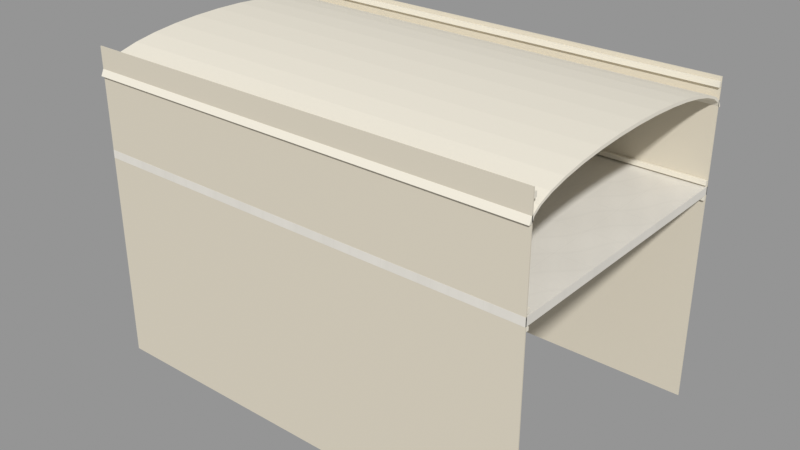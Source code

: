 # Source: VIC_B06_WING_ENVELOPE.blend  (saved by Blender 5.2.45; exported with 4.5.12 LTS)
import bpy
from mathutils import Matrix  # noqa: F401  (used for matrix-valued properties, if any)

bpy.ops.wm.read_factory_settings(use_empty=True)
scene = bpy.context.scene
scene.name = 'VIC_B06_WING_ENVELOPE'

# ---- collections
col_vic_b06_wing_envelope = bpy.data.collections.new('VIC_B06_WING_ENVELOPE'); scene.collection.children.link(col_vic_b06_wing_envelope)

# ---- images (referenced by path relative to the original .blend; pixels are not part of the script)
import os
ASSET_DIR = os.environ.get("B2B_ASSET_DIR", "")  # directory of the original .blend (textures are referenced by path, not embedded)
HERE = os.path.dirname(os.path.abspath(__file__))  # packed textures are extracted next to this script under _unpacked/

def load_image(name, relpath, width, height, colorspace="sRGB"):
    """Load a texture the original file referenced (path relative to the .blend, or extracted next to this script)."""
    p = next((c for c in (os.path.join(HERE, relpath), os.path.join(ASSET_DIR, relpath)) if relpath and os.path.exists(c)), "")
    if p:
        img = bpy.data.images.load(p, check_existing=True)
        img.name = name
    else:  # same state as the original file: an image datablock whose file is absent (Cycles renders it pink)
        img = bpy.data.images.new(name, width, height)
        img.source = "FILE"
        img.filepath = "//" + (relpath or name)
    img.colorspace_settings.name = colorspace
    return img
img_vic009_palestonefloor_512_png = load_image('VIC009_PaleStoneFloor_512.png', '_unpacked/VIC009_PaleStoneFloor_512.5d069897.png', 512, 512, 'sRGB')

# ---- materials (node trees are filled in below, after node groups)
mat_vic009_honedfloor = bpy.data.materials.new('VIC009_HonedFloor')
mat_vic009_honedfloor.diffuse_color = (0.8148, 0.7682, 0.6584, 1.0)
mat_vic008_stone = bpy.data.materials.new('VIC008_Stone')
mat_vic008_stone.diffuse_color = (0.6795, 0.624, 0.5089, 1.0)
mat_vic008_ivory = bpy.data.materials.new('VIC008_Ivory')
mat_vic008_ivory.diffuse_color = (0.8148, 0.7682, 0.6584, 1.0)

# ---- material node trees
mat_vic009_honedfloor.use_nodes = True; mat_vic009_honedfloor.node_tree.nodes.clear()
_N = mat_vic009_honedfloor.node_tree.nodes; _L = mat_vic009_honedfloor.node_tree.links
n0 = _N.new('ShaderNodeBsdfPrincipled'); n0.name = 'Principled BSDF'; n0.location = (-200, 100)
n0.inputs[2].default_value = 0.8
n0.inputs[10].default_value = 0.005
n1 = _N.new('ShaderNodeOutputMaterial'); n1.name = 'Material Output'; n1.location = (200, 100)
n2 = _N.new('ShaderNodeTexImage'); n2.name = 'Image Texture'; n2.location = (0, 0)
n2.image = img_vic009_palestonefloor_512_png
n3 = _N.new('ShaderNodeTexCoord'); n3.name = 'Texture Coordinate'; n3.location = (0, 0)
n4 = _N.new('ShaderNodeVectorMath'); n4.name = 'Vector Math'; n4.location = (0, 0)
n4.operation = 'SCALE'
n4.inputs[3].default_value = 0.08333
_L.new(n0.outputs[0], n1.inputs[0])
_L.new(n3.outputs[3], n4.inputs[0])
_L.new(n4.outputs[0], n2.inputs[0])
_L.new(n2.outputs[0], n0.inputs[0])
n1.is_active_output = True
mat_vic008_stone.use_nodes = True; mat_vic008_stone.node_tree.nodes.clear()
_N = mat_vic008_stone.node_tree.nodes; _L = mat_vic008_stone.node_tree.links
n0 = _N.new('ShaderNodeBsdfPrincipled'); n0.name = 'Principled BSDF'; n0.location = (-200, 100)
n0.inputs[0].default_value = (0.6795, 0.624, 0.5089, 1.0)
n0.inputs[2].default_value = 0.76
n0.inputs[10].default_value = 0.005
n1 = _N.new('ShaderNodeOutputMaterial'); n1.name = 'Material Output'; n1.location = (200, 100)
_L.new(n0.outputs[0], n1.inputs[0])
n1.is_active_output = True
mat_vic008_ivory.use_nodes = True; mat_vic008_ivory.node_tree.nodes.clear()
_N = mat_vic008_ivory.node_tree.nodes; _L = mat_vic008_ivory.node_tree.links
n0 = _N.new('ShaderNodeBsdfPrincipled'); n0.name = 'Principled BSDF'; n0.location = (-200, 100)
n0.inputs[0].default_value = (0.8148, 0.7682, 0.6584, 1.0)
n0.inputs[2].default_value = 0.76
n0.inputs[10].default_value = 0.005
n1 = _N.new('ShaderNodeOutputMaterial'); n1.name = 'Material Output'; n1.location = (200, 100)
_L.new(n0.outputs[0], n1.inputs[0])
n1.is_active_output = True

# ---- meshes
me_vic_b06_wing_envelope__floor__ivory = bpy.data.meshes.new('VIC_B06_WING_ENVELOPE__Floor__Ivory')
me_vic_b06_wing_envelope__floor__ivory.from_pydata([(-28.5, 17.3, 26.2), (28.5, 17.3, 26.2), (28.5, 17.3, 27.2), (-28.5, 17.3, 27.2), (-28.5, -17.3, 26.2), (28.5, -17.3, 26.2), (28.5, -17.3, 27.2), (-28.5, -17.3, 27.2)], [], [(3, 1, 0), (5, 7, 4), (4, 3, 0), (2, 5, 1), (1, 4, 0), (7, 2, 3), (3, 2, 1), (5, 6, 7), (4, 7, 3), (2, 6, 5), (1, 5, 4), (7, 6, 2)])
me_vic_b06_wing_envelope__floor__ivory.materials.append(mat_vic009_honedfloor)
me_vic_b06_wing_envelope__floor__ivory.update()
me_vic_b06_wing_envelope__stone = bpy.data.meshes.new('VIC_B06_WING_ENVELOPE__Stone')
me_vic_b06_wing_envelope__stone.from_pydata([(-28.5, -17.15, 0.0), (28.5, -17.15, 0.0), (28.5, -17.15, 39.6), (-28.5, -17.15, 39.6), (-28.5, -17.29, 0.0), (28.5, -17.29, 0.0), (28.5, -17.29, 39.6), (-28.5, -17.29, 39.6), (-28.5, 17.29, 0.0), (-5.0, 17.29, 0.0), (-5.0, 17.29, 17.2), (-28.5, 17.29, 17.2), (-28.5, 17.15, 0.0), (-5.0, 17.15, 0.0), (-5.0, 17.15, 17.2), (-28.5, 17.15, 17.2), (5.0, 17.29, 0.0), (28.5, 17.29, 0.0), (28.5, 17.29, 17.2), (5.0, 17.29, 17.2), (5.0, 17.15, 0.0), (28.5, 17.15, 0.0), (28.5, 17.15, 17.2), (5.0, 17.15, 17.2), (-28.5, 17.29, 17.2), (28.5, 17.29, 17.2), (28.5, 17.29, 39.6), (-28.5, 17.29, 39.6), (-28.5, 17.15, 17.2), (28.5, 17.15, 17.2), (28.5, 17.15, 39.6), (-28.5, 17.15, 39.6)], [], [(3, 1, 0), (5, 7, 4), (4, 3, 0), (2, 5, 1), (1, 4, 0), (7, 2, 3), (11, 9, 8), (13, 15, 12), (12, 11, 8), (10, 13, 9), (9, 12, 8), (15, 10, 11), (19, 17, 16), (21, 23, 20), (20, 19, 16), (18, 21, 17), (17, 20, 16), (23, 18, 19), (27, 25, 24), (29, 31, 28), (28, 27, 24), (26, 29, 25), (25, 28, 24), (31, 26, 27), (3, 2, 1), (5, 6, 7), (4, 7, 3), (2, 6, 5), (1, 5, 4), (7, 6, 2), (11, 10, 9), (13, 14, 15), (12, 15, 11), (10, 14, 13), (9, 13, 12), (15, 14, 10), (19, 18, 17), (21, 22, 23), (20, 23, 19), (18, 22, 21), (17, 21, 20), (23, 22, 18), (27, 26, 25), (29, 30, 31), (28, 31, 27), (26, 30, 29), (25, 29, 28), (31, 30, 26)])
me_vic_b06_wing_envelope__stone.materials.append(mat_vic008_stone)
me_vic_b06_wing_envelope__stone.update()
me_vic_b06_wing_envelope__ivory = bpy.data.meshes.new('VIC_B06_WING_ENVELOPE__Ivory')
me_vic_b06_wing_envelope__ivory.from_pydata([(-28.5, 17.12, 25.65), (28.5, 17.12, 25.65), (28.5, 17.12, 26.05), (-28.5, 17.12, 26.05), (-28.5, 16.77, 25.65), (28.5, 16.77, 25.65), (28.5, 16.77, 26.05), (-28.5, 16.77, 26.05), (-28.5, 17.12, 27.42), (28.5, 17.12, 27.42), (28.5, 17.12, 27.98), (-28.5, 17.12, 27.98), (-28.5, 16.77, 27.42), (28.5, 16.77, 27.42), (28.5, 16.77, 27.98), (-28.5, 16.77, 27.98), (-28.5, 17.12, 38.5), (28.5, 17.12, 38.5), (28.5, 17.12, 39.1), (-28.5, 17.12, 39.1), (-28.5, 16.77, 38.5), (28.5, 16.77, 38.5), (28.5, 16.77, 39.1), (-28.5, 16.77, 39.1), (-28.5, -16.77, 25.65), (28.5, -16.77, 25.65), (28.5, -16.77, 26.05), (-28.5, -16.77, 26.05), (-28.5, -17.12, 25.65), (28.5, -17.12, 25.65), (28.5, -17.12, 26.05), (-28.5, -17.12, 26.05), (-28.5, -16.77, 27.42), (28.5, -16.77, 27.42), (28.5, -16.77, 27.98), (-28.5, -16.77, 27.98), (-28.5, -17.12, 27.42), (28.5, -17.12, 27.42), (28.5, -17.12, 27.98), (-28.5, -17.12, 27.98), (-28.5, -16.77, 38.5), (28.5, -16.77, 38.5), (28.5, -16.77, 39.1), (-28.5, -16.77, 39.1), (-28.5, -17.12, 38.5), (28.5, -17.12, 38.5), (28.5, -17.12, 39.1), (-28.5, -17.12, 39.1), (-28.5, -17.25, 36.2), (-28.5, -16.92, 36.86), (-28.5, -15.94, 37.5), (-28.5, -14.34, 38.09), (-28.5, -12.2, 38.6), (-28.5, -9.584, 39.03), (-28.5, -6.601, 39.34), (-28.5, -3.365, 39.53), (-28.5, 2.801e-15, 39.6), (-28.5, 3.365, 39.53), (-28.5, 6.601, 39.34), (-28.5, 9.584, 39.03), (-28.5, 12.2, 38.6), (-28.5, 14.34, 38.09), (-28.5, 15.94, 37.5), (-28.5, 16.92, 36.86), (-28.5, 17.25, 36.2), (-28.5, 17.65, 36.2), (-28.5, 17.31, 36.94), (-28.5, 16.31, 37.65), (-28.5, 14.68, 38.31), (-28.5, 12.48, 38.89), (-28.5, 9.806, 39.36), (-28.5, 6.754, 39.71), (-28.5, 3.443, 39.93), (-28.5, 2.826e-15, 40.0), (-28.5, -3.443, 39.93), (-28.5, -6.754, 39.71), (-28.5, -9.806, 39.36), (-28.5, -12.48, 38.89), (-28.5, -14.68, 38.31), (-28.5, -16.31, 37.65), (-28.5, -17.31, 36.94), (-28.5, -17.65, 36.2), (28.5, -17.25, 36.2), (28.5, -16.92, 36.86), (28.5, -15.94, 37.5), (28.5, -14.34, 38.09), (28.5, -12.2, 38.6), (28.5, -9.584, 39.03), (28.5, -6.601, 39.34), (28.5, -3.365, 39.53), (28.5, -6.889e-16, 39.6), (28.5, 3.365, 39.53), (28.5, 6.601, 39.34), (28.5, 9.584, 39.03), (28.5, 12.2, 38.6), (28.5, 14.34, 38.09), (28.5, 15.94, 37.5), (28.5, 16.92, 36.86), (28.5, 17.25, 36.2), (28.5, 17.65, 36.2), (28.5, 17.31, 36.94), (28.5, 16.31, 37.65), (28.5, 14.68, 38.31), (28.5, 12.48, 38.89), (28.5, 9.806, 39.36), (28.5, 6.754, 39.71), (28.5, 3.443, 39.93), (28.5, -6.644e-16, 40.0), (28.5, -3.443, 39.93), (28.5, -6.754, 39.71), (28.5, -9.806, 39.36), (28.5, -12.48, 38.89), (28.5, -14.68, 38.31), (28.5, -16.31, 37.65), (28.5, -17.31, 36.94), (28.5, -17.65, 36.2)], [], [(3, 1, 0), (5, 7, 4), (4, 3, 0), (2, 5, 1), (1, 4, 0), (7, 2, 3), (11, 9, 8), (13, 15, 12), (12, 11, 8), (10, 13, 9), (9, 12, 8), (15, 10, 11), (19, 17, 16), (21, 23, 20), (20, 19, 16), (18, 21, 17), (17, 20, 16), (23, 18, 19), (27, 25, 24), (29, 31, 28), (28, 27, 24), (26, 29, 25), (25, 28, 24), (31, 26, 27), (35, 33, 32), (37, 39, 36), (36, 35, 32), (34, 37, 33), (33, 36, 32), (39, 34, 35), (43, 41, 40), (45, 47, 44), (44, 43, 40), (42, 45, 41), (41, 44, 40), (47, 42, 43), (57, 56, 73), (90, 91, 107), (49, 82, 48), (50, 83, 49), (51, 84, 50), (52, 85, 51), (53, 86, 52), (54, 87, 53), (55, 88, 54), (56, 89, 55), (57, 90, 56), (58, 91, 57), (59, 92, 58), (60, 93, 59), (61, 94, 60), (62, 95, 61), (63, 96, 62), (64, 97, 63), (65, 98, 64), (66, 99, 65), (67, 100, 66), (68, 101, 67), (69, 102, 68), (70, 103, 69), (71, 104, 70), (72, 105, 71), (73, 106, 72), (74, 107, 73), (75, 108, 74), (76, 109, 75), (77, 110, 76), (78, 111, 77), (79, 112, 78), (80, 113, 79), (81, 114, 80), (48, 115, 81), (3, 2, 1), (5, 6, 7), (4, 7, 3), (2, 6, 5), (1, 5, 4), (7, 6, 2), (11, 10, 9), (13, 14, 15), (12, 15, 11), (10, 14, 13), (9, 13, 12), (15, 14, 10), (19, 18, 17), (21, 22, 23), (20, 23, 19), (18, 22, 21), (17, 21, 20), (23, 22, 18), (27, 26, 25), (29, 30, 31), (28, 31, 27), (26, 30, 29), (25, 29, 28), (31, 30, 26), (35, 34, 33), (37, 38, 39), (36, 39, 35), (34, 38, 37), (33, 37, 36), (39, 38, 34), (43, 42, 41), (45, 46, 47), (44, 47, 43), (42, 46, 45), (41, 45, 44), (47, 46, 42), (48, 81, 80), (80, 79, 49), (79, 78, 50), (78, 77, 51), (77, 76, 52), (51, 77, 52), (76, 75, 53), (75, 74, 54), (74, 73, 55), (73, 72, 57), (55, 73, 56), (72, 71, 58), (71, 70, 59), (70, 69, 60), (69, 68, 61), (60, 69, 61), (68, 67, 62), (67, 66, 63), (62, 67, 63), (66, 65, 64), (66, 64, 63), (71, 59, 58), (59, 70, 60), (75, 54, 53), (49, 48, 80), (50, 49, 79), (51, 50, 78), (68, 62, 61), (53, 52, 76), (72, 58, 57), (55, 54, 74), (115, 82, 114), (82, 83, 114), (112, 113, 84), (113, 114, 83), (84, 113, 83), (110, 111, 86), (111, 112, 85), (86, 111, 85), (108, 109, 88), (109, 110, 87), (88, 109, 87), (106, 107, 91), (107, 108, 89), (104, 105, 93), (105, 106, 92), (93, 105, 92), (102, 103, 95), (103, 104, 94), (100, 101, 97), (101, 102, 96), (98, 99, 100), (97, 98, 100), (103, 94, 95), (107, 89, 90), (89, 108, 88), (96, 97, 101), (112, 84, 85), (95, 96, 102), (110, 86, 87), (93, 94, 104), (91, 92, 106), (49, 83, 82), (50, 84, 83), (51, 85, 84), (52, 86, 85), (53, 87, 86), (54, 88, 87), (55, 89, 88), (56, 90, 89), (57, 91, 90), (58, 92, 91), (59, 93, 92), (60, 94, 93), (61, 95, 94), (62, 96, 95), (63, 97, 96), (64, 98, 97), (65, 99, 98), (66, 100, 99), (67, 101, 100), (68, 102, 101), (69, 103, 102), (70, 104, 103), (71, 105, 104), (72, 106, 105), (73, 107, 106), (74, 108, 107), (75, 109, 108), (76, 110, 109), (77, 111, 110), (78, 112, 111), (79, 113, 112), (80, 114, 113), (81, 115, 114), (48, 82, 115)])
me_vic_b06_wing_envelope__ivory.materials.append(mat_vic008_ivory)
me_vic_b06_wing_envelope__ivory.update()

# ---- objects
ob_vic_b06_wing_envelope__floor__ivory = bpy.data.objects.new('VIC_B06_WING_ENVELOPE__Floor__Ivory', me_vic_b06_wing_envelope__floor__ivory)
ob_vic_b06_wing_envelope__stone = bpy.data.objects.new('VIC_B06_WING_ENVELOPE__Stone', me_vic_b06_wing_envelope__stone)
ob_vic_b06_wing_envelope__ivory = bpy.data.objects.new('VIC_B06_WING_ENVELOPE__Ivory', me_vic_b06_wing_envelope__ivory)
ob_vic_b06_wing_envelope__mountorigin = bpy.data.objects.new('VIC_B06_WING_ENVELOPE__MountOrigin', None)

# ---- transforms, parenting, visibility, modifiers, constraints
ob_vic_b06_wing_envelope__floor__ivory.location = (0.0, 0.0, 0.0)
ob_vic_b06_wing_envelope__stone.location = (0.0, 0.0, 0.0)
ob_vic_b06_wing_envelope__ivory.location = (0.0, 0.0, 0.0)
ob_vic_b06_wing_envelope__mountorigin.location = (0.0, 0.0, 0.0)
ob_vic_b06_wing_envelope__mountorigin.empty_display_size = 0.25

# ---- collection membership
col_vic_b06_wing_envelope.objects.link(ob_vic_b06_wing_envelope__floor__ivory)
col_vic_b06_wing_envelope.objects.link(ob_vic_b06_wing_envelope__stone)
col_vic_b06_wing_envelope.objects.link(ob_vic_b06_wing_envelope__ivory)
col_vic_b06_wing_envelope.objects.link(ob_vic_b06_wing_envelope__mountorigin)

# ---- scene / render settings (as saved in the file)
scene.frame_start = 1; scene.frame_end = 250; scene.frame_set(1)
scene.render.engine = 'BLENDER_EEVEE_NEXT'
scene.render.image_settings.exr_codec = 'NONE'
scene.render.use_bake_clear = False
scene.render.bake_margin = 0
scene.render.bake_bias = 0.0
scene.render.bake_samples = 0
scene.render.simplify_subdivision_render = 0
scene.render.simplify_child_particles_render = 0.0
scene.render.compositor_device = 'GPU'
scene.eevee.use_volume_custom_range = False
scene.eevee.gtao_distance = 0.0
scene.eevee.use_fast_gi = False
scene.eevee.fast_gi_thickness_near = 0.1
scene.eevee.fast_gi_thickness_far = 0.0
scene.eevee.ray_tracing_options.screen_trace_thickness = 0.1
scene.view_settings.view_transform = 'Standard'
bpy.context.view_layer.update()

# ---- added for rendering (the .blend has no active camera and no usable light): camera, sun + grey world if the file has none
cam_auto = bpy.data.cameras.new('AutoCamera')
cam_auto.lens = 50.0
cam_auto.sensor_width = 36.0
cam_auto.clip_end = 1267.69
ob_auto_camera = bpy.data.objects.new('AutoCamera', cam_auto)
scene.collection.objects.link(ob_auto_camera)
ob_auto_camera.location = (72.2333, -86.6799, 77.7866)
ob_auto_camera.rotation_euler = (1.09748, -7.21219e-08, 0.694738)
scene.camera = ob_auto_camera
light_auto_sun = bpy.data.lights.new('AutoSun', 'SUN')
light_auto_sun.energy = 3.0
light_auto_sun.angle = 0.0523599
ob_auto_sun = bpy.data.objects.new('AutoSun', light_auto_sun)
scene.collection.objects.link(ob_auto_sun)
ob_auto_sun.rotation_euler = (0.872665, 0.174533, 0.523599)
if scene.world is None:
    world_auto = bpy.data.worlds.new('AutoWorld')
    world_auto.color = (0.3, 0.3, 0.3)
    scene.world = world_auto
bpy.context.view_layer.update()
